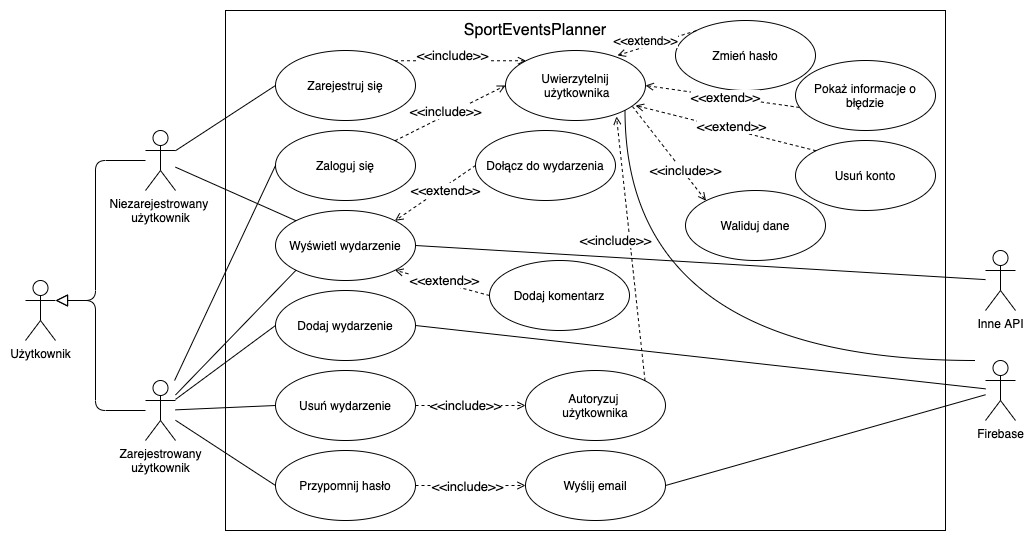

The diagram above was exported from draw.io. Its source (the exported page's mxGraphModel, read from the mxfile embedded in the PNG):
<mxGraphModel dx="1773" dy="487" grid="1" gridSize="10" guides="1" tooltips="1" connect="1" arrows="1" fold="1" page="1" pageScale="1" pageWidth="827" pageHeight="1169" math="0" shadow="0">
  <root>
    <mxCell id="5pQCyVz82-RDvkUnLELu-0" />
    <mxCell id="5pQCyVz82-RDvkUnLELu-1" parent="5pQCyVz82-RDvkUnLELu-0" />
    <mxCell id="Ml_FEmK2dWgRfO-8yhPo-0" value="" style="rounded=0;whiteSpace=wrap;html=1;" parent="5pQCyVz82-RDvkUnLELu-1" vertex="1">
      <mxGeometry x="80" y="10" width="720" height="520" as="geometry" />
    </mxCell>
    <mxCell id="Ml_FEmK2dWgRfO-8yhPo-1" value="&lt;font style=&quot;font-size: 16px&quot;&gt;SportEventsPlanner&lt;/font&gt;" style="text;html=1;strokeColor=none;fillColor=none;align=center;verticalAlign=middle;whiteSpace=wrap;rounded=0;" parent="5pQCyVz82-RDvkUnLELu-1" vertex="1">
      <mxGeometry x="310" y="20" width="160" height="20" as="geometry" />
    </mxCell>
    <mxCell id="Ml_FEmK2dWgRfO-8yhPo-2" value="Użytkownik" style="shape=umlActor;verticalLabelPosition=bottom;labelBackgroundColor=#ffffff;verticalAlign=top;html=1;outlineConnect=0;" parent="5pQCyVz82-RDvkUnLELu-1" vertex="1">
      <mxGeometry x="-120" y="280" width="30" height="60" as="geometry" />
    </mxCell>
    <mxCell id="Ml_FEmK2dWgRfO-8yhPo-5" value="Wyświetl wydarzenie" style="ellipse;whiteSpace=wrap;html=1;" parent="5pQCyVz82-RDvkUnLELu-1" vertex="1">
      <mxGeometry x="130" y="210" width="140" height="70" as="geometry" />
    </mxCell>
    <mxCell id="Ml_FEmK2dWgRfO-8yhPo-6" value="Zaloguj się" style="ellipse;whiteSpace=wrap;html=1;" parent="5pQCyVz82-RDvkUnLELu-1" vertex="1">
      <mxGeometry x="130" y="130" width="140" height="70" as="geometry" />
    </mxCell>
    <mxCell id="Ml_FEmK2dWgRfO-8yhPo-7" value="Usuń wydarzenie" style="ellipse;whiteSpace=wrap;html=1;" parent="5pQCyVz82-RDvkUnLELu-1" vertex="1">
      <mxGeometry x="130" y="370" width="140" height="70" as="geometry" />
    </mxCell>
    <mxCell id="Ml_FEmK2dWgRfO-8yhPo-8" value="Dodaj wydarzenie" style="ellipse;whiteSpace=wrap;html=1;" parent="5pQCyVz82-RDvkUnLELu-1" vertex="1">
      <mxGeometry x="130" y="290" width="140" height="70" as="geometry" />
    </mxCell>
    <mxCell id="Ml_FEmK2dWgRfO-8yhPo-9" value="Zarejestruj się" style="ellipse;whiteSpace=wrap;html=1;" parent="5pQCyVz82-RDvkUnLELu-1" vertex="1">
      <mxGeometry x="130" y="50" width="140" height="70" as="geometry" />
    </mxCell>
    <mxCell id="Ml_FEmK2dWgRfO-8yhPo-10" value="Dołącz do wydarzenia" style="ellipse;whiteSpace=wrap;html=1;" parent="5pQCyVz82-RDvkUnLELu-1" vertex="1">
      <mxGeometry x="330" y="130" width="140" height="70" as="geometry" />
    </mxCell>
    <mxCell id="Ml_FEmK2dWgRfO-8yhPo-11" value="Dodaj komentarz" style="ellipse;whiteSpace=wrap;html=1;" parent="5pQCyVz82-RDvkUnLELu-1" vertex="1">
      <mxGeometry x="344" y="260" width="140" height="70" as="geometry" />
    </mxCell>
    <mxCell id="Ml_FEmK2dWgRfO-8yhPo-12" value="Przypomnij hasło" style="ellipse;whiteSpace=wrap;html=1;" parent="5pQCyVz82-RDvkUnLELu-1" vertex="1">
      <mxGeometry x="130" y="450" width="140" height="70" as="geometry" />
    </mxCell>
    <mxCell id="Ml_FEmK2dWgRfO-8yhPo-13" value="Wyślij email" style="ellipse;whiteSpace=wrap;html=1;" parent="5pQCyVz82-RDvkUnLELu-1" vertex="1">
      <mxGeometry x="380" y="450" width="140" height="70" as="geometry" />
    </mxCell>
    <mxCell id="pT6jkTX32pCDP41RWiHD-10" value="" style="edgeStyle=none;rounded=0;orthogonalLoop=1;jettySize=auto;html=1;endArrow=none;endFill=0;entryX=1;entryY=0.5;entryDx=0;entryDy=0;" edge="1" parent="5pQCyVz82-RDvkUnLELu-1" source="I_PXdKpwn_7T7xUVYVgt-0" target="Ml_FEmK2dWgRfO-8yhPo-13">
      <mxGeometry relative="1" as="geometry" />
    </mxCell>
    <mxCell id="pT6jkTX32pCDP41RWiHD-11" value="" style="orthogonalLoop=1;jettySize=auto;html=1;endArrow=none;endFill=0;entryX=1;entryY=1;entryDx=0;entryDy=0;elbow=vertical;edgeStyle=orthogonalEdgeStyle;jumpStyle=none;curved=1;" edge="1" parent="5pQCyVz82-RDvkUnLELu-1" target="pT6jkTX32pCDP41RWiHD-5">
      <mxGeometry relative="1" as="geometry">
        <mxPoint x="830" y="360" as="sourcePoint" />
        <Array as="points">
          <mxPoint x="480" y="360" />
        </Array>
      </mxGeometry>
    </mxCell>
    <mxCell id="pT6jkTX32pCDP41RWiHD-12" value="" style="edgeStyle=none;rounded=0;orthogonalLoop=1;jettySize=auto;html=1;endArrow=none;endFill=0;entryX=1;entryY=0.5;entryDx=0;entryDy=0;" edge="1" parent="5pQCyVz82-RDvkUnLELu-1" source="I_PXdKpwn_7T7xUVYVgt-0" target="Ml_FEmK2dWgRfO-8yhPo-8">
      <mxGeometry relative="1" as="geometry" />
    </mxCell>
    <mxCell id="I_PXdKpwn_7T7xUVYVgt-0" value="Firebase" style="shape=umlActor;verticalLabelPosition=bottom;labelBackgroundColor=#ffffff;verticalAlign=top;html=1;outlineConnect=0;" vertex="1" parent="5pQCyVz82-RDvkUnLELu-1">
      <mxGeometry x="840" y="360" width="30" height="60" as="geometry" />
    </mxCell>
    <mxCell id="-KolJdLq9Y-wrHo5OfK3-2" value="" style="edgeStyle=none;rounded=0;orthogonalLoop=1;jettySize=auto;html=1;endArrow=none;endFill=0;entryX=0;entryY=0.5;entryDx=0;entryDy=0;" edge="1" parent="5pQCyVz82-RDvkUnLELu-1" source="I_PXdKpwn_7T7xUVYVgt-1" target="Ml_FEmK2dWgRfO-8yhPo-6">
      <mxGeometry relative="1" as="geometry" />
    </mxCell>
    <mxCell id="-KolJdLq9Y-wrHo5OfK3-3" value="" style="edgeStyle=none;rounded=0;orthogonalLoop=1;jettySize=auto;html=1;endArrow=none;endFill=0;entryX=0;entryY=1;entryDx=0;entryDy=0;" edge="1" parent="5pQCyVz82-RDvkUnLELu-1" source="I_PXdKpwn_7T7xUVYVgt-1" target="Ml_FEmK2dWgRfO-8yhPo-5">
      <mxGeometry relative="1" as="geometry" />
    </mxCell>
    <mxCell id="-KolJdLq9Y-wrHo5OfK3-4" value="" style="edgeStyle=none;rounded=0;orthogonalLoop=1;jettySize=auto;html=1;endArrow=none;endFill=0;entryX=0;entryY=0.5;entryDx=0;entryDy=0;" edge="1" parent="5pQCyVz82-RDvkUnLELu-1" source="I_PXdKpwn_7T7xUVYVgt-1" target="Ml_FEmK2dWgRfO-8yhPo-12">
      <mxGeometry relative="1" as="geometry" />
    </mxCell>
    <mxCell id="-KolJdLq9Y-wrHo5OfK3-5" value="" style="edgeStyle=none;rounded=0;orthogonalLoop=1;jettySize=auto;html=1;endArrow=none;endFill=0;entryX=0;entryY=0.5;entryDx=0;entryDy=0;" edge="1" parent="5pQCyVz82-RDvkUnLELu-1" source="I_PXdKpwn_7T7xUVYVgt-1" target="Ml_FEmK2dWgRfO-8yhPo-7">
      <mxGeometry relative="1" as="geometry" />
    </mxCell>
    <mxCell id="-KolJdLq9Y-wrHo5OfK3-6" value="" style="edgeStyle=none;rounded=0;orthogonalLoop=1;jettySize=auto;html=1;endArrow=none;endFill=0;entryX=0;entryY=0.5;entryDx=0;entryDy=0;" edge="1" parent="5pQCyVz82-RDvkUnLELu-1" source="I_PXdKpwn_7T7xUVYVgt-1" target="Ml_FEmK2dWgRfO-8yhPo-8">
      <mxGeometry relative="1" as="geometry" />
    </mxCell>
    <mxCell id="-KolJdLq9Y-wrHo5OfK3-10" value="" style="edgeStyle=orthogonalEdgeStyle;rounded=1;orthogonalLoop=1;jettySize=auto;html=1;endArrow=block;endFill=0;fontSize=13;verticalAlign=bottom;strokeWidth=1;endSize=10;startSize=6;entryX=1;entryY=0.3333333333333333;entryDx=0;entryDy=0;entryPerimeter=0;" edge="1" parent="5pQCyVz82-RDvkUnLELu-1" source="I_PXdKpwn_7T7xUVYVgt-1" target="Ml_FEmK2dWgRfO-8yhPo-2">
      <mxGeometry relative="1" as="geometry">
        <mxPoint x="-80" y="300" as="targetPoint" />
        <Array as="points">
          <mxPoint x="-50" y="410" />
          <mxPoint x="-50" y="300" />
        </Array>
      </mxGeometry>
    </mxCell>
    <mxCell id="I_PXdKpwn_7T7xUVYVgt-1" value="Zarejestrowany&lt;br&gt;użytkownik" style="shape=umlActor;verticalLabelPosition=bottom;labelBackgroundColor=#ffffff;verticalAlign=top;html=1;outlineConnect=0;" vertex="1" parent="5pQCyVz82-RDvkUnLELu-1">
      <mxGeometry y="380" width="30" height="60" as="geometry" />
    </mxCell>
    <mxCell id="-KolJdLq9Y-wrHo5OfK3-0" value="" style="rounded=0;orthogonalLoop=1;jettySize=auto;html=1;entryX=0;entryY=0.5;entryDx=0;entryDy=0;endArrow=none;endFill=0;" edge="1" parent="5pQCyVz82-RDvkUnLELu-1" source="I_PXdKpwn_7T7xUVYVgt-2" target="Ml_FEmK2dWgRfO-8yhPo-9">
      <mxGeometry relative="1" as="geometry" />
    </mxCell>
    <mxCell id="-KolJdLq9Y-wrHo5OfK3-1" value="" style="edgeStyle=none;rounded=0;orthogonalLoop=1;jettySize=auto;html=1;endArrow=none;endFill=0;entryX=0;entryY=0;entryDx=0;entryDy=0;" edge="1" parent="5pQCyVz82-RDvkUnLELu-1" source="I_PXdKpwn_7T7xUVYVgt-2" target="Ml_FEmK2dWgRfO-8yhPo-5">
      <mxGeometry relative="1" as="geometry" />
    </mxCell>
    <mxCell id="-KolJdLq9Y-wrHo5OfK3-8" value="" style="edgeStyle=orthogonalEdgeStyle;rounded=1;orthogonalLoop=1;jettySize=auto;html=1;endArrow=block;endFill=0;fontSize=13;verticalAlign=bottom;strokeWidth=1;endSize=10;startSize=6;" edge="1" parent="5pQCyVz82-RDvkUnLELu-1" source="I_PXdKpwn_7T7xUVYVgt-2">
      <mxGeometry relative="1" as="geometry">
        <mxPoint x="-90" y="300" as="targetPoint" />
        <Array as="points">
          <mxPoint x="-50" y="160" />
          <mxPoint x="-50" y="300" />
        </Array>
      </mxGeometry>
    </mxCell>
    <mxCell id="I_PXdKpwn_7T7xUVYVgt-2" value="Niezarejestrowany &lt;br&gt;użytkownik" style="shape=umlActor;verticalLabelPosition=bottom;labelBackgroundColor=#ffffff;verticalAlign=top;html=1;outlineConnect=0;" vertex="1" parent="5pQCyVz82-RDvkUnLELu-1">
      <mxGeometry y="130" width="30" height="60" as="geometry" />
    </mxCell>
    <mxCell id="Q5UehPt93aVD5ziiSfrx-0" value="&amp;lt;&amp;lt;include&amp;gt;&amp;gt;" style="html=1;verticalAlign=bottom;endArrow=open;dashed=1;strokeWidth=1;fontSize=13;entryX=0;entryY=0.5;entryDx=0;entryDy=0;endFill=0;exitX=1;exitY=0.5;exitDx=0;exitDy=0;" edge="1" parent="5pQCyVz82-RDvkUnLELu-1" source="Ml_FEmK2dWgRfO-8yhPo-12" target="Ml_FEmK2dWgRfO-8yhPo-13">
      <mxGeometry x="-0.0575" y="-11" width="80" relative="1" as="geometry">
        <mxPoint x="419.4974746830583" y="420.25126265847086" as="sourcePoint" />
        <mxPoint x="490.5025253169417" y="359.74873734152914" as="targetPoint" />
        <mxPoint as="offset" />
      </mxGeometry>
    </mxCell>
    <mxCell id="pT6jkTX32pCDP41RWiHD-0" value="&amp;lt;&amp;lt;extend&amp;gt;&amp;gt;" style="html=1;verticalAlign=bottom;endArrow=open;dashed=1;strokeWidth=1;fontSize=13;endFill=0;exitX=0;exitY=0.5;exitDx=0;exitDy=0;entryX=1;entryY=1;entryDx=0;entryDy=0;" edge="1" parent="5pQCyVz82-RDvkUnLELu-1" source="Ml_FEmK2dWgRfO-8yhPo-11" target="Ml_FEmK2dWgRfO-8yhPo-5">
      <mxGeometry x="-0.085" y="7" width="80" relative="1" as="geometry">
        <mxPoint x="330" y="380" as="sourcePoint" />
        <mxPoint x="269" y="257" as="targetPoint" />
        <mxPoint as="offset" />
      </mxGeometry>
    </mxCell>
    <mxCell id="pT6jkTX32pCDP41RWiHD-1" value="&amp;lt;&amp;lt;extend&amp;gt;&amp;gt;" style="html=1;verticalAlign=bottom;endArrow=open;dashed=1;strokeWidth=1;fontSize=13;endFill=0;exitX=0;exitY=0.5;exitDx=0;exitDy=0;entryX=1;entryY=0;entryDx=0;entryDy=0;" edge="1" parent="5pQCyVz82-RDvkUnLELu-1" source="Ml_FEmK2dWgRfO-8yhPo-10" target="Ml_FEmK2dWgRfO-8yhPo-5">
      <mxGeometry x="-0.0877" y="12" width="80" relative="1" as="geometry">
        <mxPoint x="290" y="310" as="sourcePoint" />
        <mxPoint x="425.0582064126579" y="256.68755010026666" as="targetPoint" />
        <mxPoint as="offset" />
      </mxGeometry>
    </mxCell>
    <mxCell id="pT6jkTX32pCDP41RWiHD-4" value="" style="rounded=0;orthogonalLoop=1;jettySize=auto;html=1;endArrow=none;endFill=0;entryX=1;entryY=0.5;entryDx=0;entryDy=0;" edge="1" parent="5pQCyVz82-RDvkUnLELu-1" source="pT6jkTX32pCDP41RWiHD-3" target="Ml_FEmK2dWgRfO-8yhPo-5">
      <mxGeometry relative="1" as="geometry" />
    </mxCell>
    <mxCell id="pT6jkTX32pCDP41RWiHD-3" value="Inne API" style="shape=umlActor;verticalLabelPosition=bottom;labelBackgroundColor=#ffffff;verticalAlign=top;html=1;" vertex="1" parent="5pQCyVz82-RDvkUnLELu-1">
      <mxGeometry x="840" y="250" width="30" height="60" as="geometry" />
    </mxCell>
    <mxCell id="pT6jkTX32pCDP41RWiHD-5" value="Uwierzytelnij&lt;br&gt;&amp;nbsp;użytkownika" style="ellipse;whiteSpace=wrap;html=1;" vertex="1" parent="5pQCyVz82-RDvkUnLELu-1">
      <mxGeometry x="360" y="50" width="140" height="70" as="geometry" />
    </mxCell>
    <mxCell id="pT6jkTX32pCDP41RWiHD-6" value="Autoryzuj &lt;br&gt;użytkownika" style="ellipse;whiteSpace=wrap;html=1;" vertex="1" parent="5pQCyVz82-RDvkUnLELu-1">
      <mxGeometry x="380" y="370" width="140" height="70" as="geometry" />
    </mxCell>
    <mxCell id="pT6jkTX32pCDP41RWiHD-7" value="&amp;lt;&amp;lt;include&amp;gt;&amp;gt;" style="html=1;verticalAlign=middle;endArrow=open;dashed=1;strokeWidth=1;fontSize=13;entryX=0;entryY=0.5;entryDx=0;entryDy=0;endFill=0;exitX=1;exitY=0.5;exitDx=0;exitDy=0;" edge="1" parent="5pQCyVz82-RDvkUnLELu-1" source="Ml_FEmK2dWgRfO-8yhPo-7" target="pT6jkTX32pCDP41RWiHD-6">
      <mxGeometry x="-0.0909" width="80" relative="1" as="geometry">
        <mxPoint x="290" y="420" as="sourcePoint" />
        <mxPoint x="400" y="420" as="targetPoint" />
        <mxPoint as="offset" />
      </mxGeometry>
    </mxCell>
    <mxCell id="pT6jkTX32pCDP41RWiHD-8" value="&amp;lt;&amp;lt;include&amp;gt;&amp;gt;" style="html=1;verticalAlign=bottom;endArrow=open;dashed=1;strokeWidth=1;fontSize=13;entryX=0;entryY=0;entryDx=0;entryDy=0;endFill=0;exitX=1;exitY=0;exitDx=0;exitDy=0;" edge="1" parent="5pQCyVz82-RDvkUnLELu-1" source="Ml_FEmK2dWgRfO-8yhPo-9" target="pT6jkTX32pCDP41RWiHD-5">
      <mxGeometry x="-0.1203" y="-5" width="80" relative="1" as="geometry">
        <mxPoint x="340" y="150" as="sourcePoint" />
        <mxPoint x="450" y="150" as="targetPoint" />
        <mxPoint as="offset" />
      </mxGeometry>
    </mxCell>
    <mxCell id="pT6jkTX32pCDP41RWiHD-9" value="&amp;lt;&amp;lt;include&amp;gt;&amp;gt;" style="html=1;verticalAlign=middle;endArrow=open;dashed=1;strokeWidth=1;fontSize=13;endFill=0;exitX=1;exitY=0;exitDx=0;exitDy=0;" edge="1" parent="5pQCyVz82-RDvkUnLELu-1" source="pT6jkTX32pCDP41RWiHD-6">
      <mxGeometry x="0.0731" y="14" width="80" relative="1" as="geometry">
        <mxPoint x="280" y="150" as="sourcePoint" />
        <mxPoint x="471" y="116" as="targetPoint" />
        <mxPoint as="offset" />
      </mxGeometry>
    </mxCell>
    <mxCell id="pT6jkTX32pCDP41RWiHD-13" value="&amp;lt;&amp;lt;include&amp;gt;&amp;gt;" style="html=1;verticalAlign=bottom;endArrow=open;dashed=1;strokeWidth=1;fontSize=13;entryX=0;entryY=0.5;entryDx=0;entryDy=0;endFill=0;exitX=1;exitY=0;exitDx=0;exitDy=0;" edge="1" parent="5pQCyVz82-RDvkUnLELu-1" source="Ml_FEmK2dWgRfO-8yhPo-6" target="pT6jkTX32pCDP41RWiHD-5">
      <mxGeometry x="-0.1203" y="-5" width="80" relative="1" as="geometry">
        <mxPoint x="259.4974746830583" y="70.25126265847086" as="sourcePoint" />
        <mxPoint x="390.5025253169415" y="70.25126265847075" as="targetPoint" />
        <mxPoint as="offset" />
      </mxGeometry>
    </mxCell>
    <mxCell id="pT6jkTX32pCDP41RWiHD-14" value="Pokaż informacje o błędzie" style="ellipse;whiteSpace=wrap;html=1;" vertex="1" parent="5pQCyVz82-RDvkUnLELu-1">
      <mxGeometry x="650" y="60" width="140" height="70" as="geometry" />
    </mxCell>
    <mxCell id="pT6jkTX32pCDP41RWiHD-15" value="Zmień hasło" style="ellipse;whiteSpace=wrap;html=1;" vertex="1" parent="5pQCyVz82-RDvkUnLELu-1">
      <mxGeometry x="530" y="20" width="140" height="70" as="geometry" />
    </mxCell>
    <mxCell id="pT6jkTX32pCDP41RWiHD-16" value="Waliduj dane" style="ellipse;whiteSpace=wrap;html=1;" vertex="1" parent="5pQCyVz82-RDvkUnLELu-1">
      <mxGeometry x="540" y="190" width="140" height="70" as="geometry" />
    </mxCell>
    <mxCell id="pT6jkTX32pCDP41RWiHD-17" value="Usuń konto" style="ellipse;whiteSpace=wrap;html=1;" vertex="1" parent="5pQCyVz82-RDvkUnLELu-1">
      <mxGeometry x="650" y="140" width="140" height="70" as="geometry" />
    </mxCell>
    <mxCell id="pT6jkTX32pCDP41RWiHD-18" value="&amp;lt;&amp;lt;include&amp;gt;&amp;gt;" style="html=1;verticalAlign=middle;endArrow=open;dashed=1;strokeWidth=1;fontSize=13;endFill=0;exitX=0.907;exitY=0.8;exitDx=0;exitDy=0;entryX=0;entryY=0;entryDx=0;entryDy=0;exitPerimeter=0;" edge="1" parent="5pQCyVz82-RDvkUnLELu-1" source="pT6jkTX32pCDP41RWiHD-5" target="pT6jkTX32pCDP41RWiHD-16">
      <mxGeometry x="0.3899" y="2" width="80" relative="1" as="geometry">
        <mxPoint x="499.9974746830583" y="90.00126265847086" as="sourcePoint" />
        <mxPoint x="631.0025253169415" y="90.00126265847075" as="targetPoint" />
        <mxPoint as="offset" />
      </mxGeometry>
    </mxCell>
    <mxCell id="pT6jkTX32pCDP41RWiHD-20" value="&amp;lt;&amp;lt;extend&amp;gt;&amp;gt;" style="html=1;verticalAlign=bottom;endArrow=open;dashed=1;strokeWidth=1;fontSize=12;endFill=0;exitX=0;exitY=0;exitDx=0;exitDy=0;entryX=0.8;entryY=0.071;entryDx=0;entryDy=0;entryPerimeter=0;" edge="1" parent="5pQCyVz82-RDvkUnLELu-1" source="pT6jkTX32pCDP41RWiHD-15" target="pT6jkTX32pCDP41RWiHD-5">
      <mxGeometry x="0.3147" y="4" width="80" relative="1" as="geometry">
        <mxPoint x="544.5" y="50" as="sourcePoint" />
        <mxPoint x="449.9974746830583" y="24.748737341529136" as="targetPoint" />
        <mxPoint as="offset" />
      </mxGeometry>
    </mxCell>
    <mxCell id="pT6jkTX32pCDP41RWiHD-21" value="&amp;lt;&amp;lt;extend&amp;gt;&amp;gt;" style="html=1;verticalAlign=bottom;endArrow=open;dashed=1;strokeWidth=1;fontSize=13;endFill=0;exitX=0.029;exitY=0.671;exitDx=0;exitDy=0;entryX=1;entryY=0.5;entryDx=0;entryDy=0;exitPerimeter=0;" edge="1" parent="5pQCyVz82-RDvkUnLELu-1" source="pT6jkTX32pCDP41RWiHD-14" target="pT6jkTX32pCDP41RWiHD-5">
      <mxGeometry x="-0.0577" y="10" width="80" relative="1" as="geometry">
        <mxPoint x="684.5" y="172.63" as="sourcePoint" />
        <mxPoint x="589.9974746830583" y="147.37873734152913" as="targetPoint" />
        <mxPoint as="offset" />
      </mxGeometry>
    </mxCell>
    <mxCell id="pT6jkTX32pCDP41RWiHD-22" value="&amp;lt;&amp;lt;extend&amp;gt;&amp;gt;" style="html=1;verticalAlign=bottom;endArrow=open;dashed=1;strokeWidth=1;fontSize=13;endFill=0;exitX=0;exitY=0;exitDx=0;exitDy=0;entryX=0.929;entryY=0.786;entryDx=0;entryDy=0;entryPerimeter=0;" edge="1" parent="5pQCyVz82-RDvkUnLELu-1" source="pT6jkTX32pCDP41RWiHD-17" target="pT6jkTX32pCDP41RWiHD-5">
      <mxGeometry x="-0.085" y="7" width="80" relative="1" as="geometry">
        <mxPoint x="374" y="325" as="sourcePoint" />
        <mxPoint x="279.4974746830583" y="299.74873734152914" as="targetPoint" />
        <mxPoint as="offset" />
      </mxGeometry>
    </mxCell>
  </root>
</mxGraphModel>